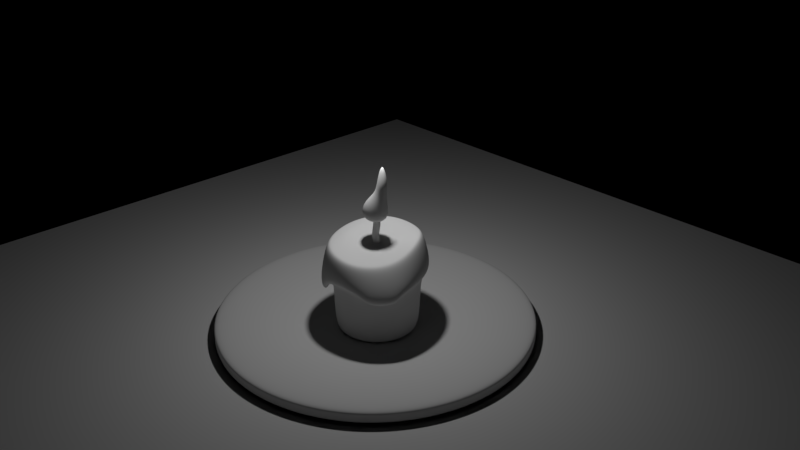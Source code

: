 # Source: candleTable.blend  (saved by Blender 2.79.7; exported with 4.5.12 LTS)
import bpy
from mathutils import Matrix  # noqa: F401  (used for matrix-valued properties, if any)

bpy.ops.wm.read_factory_settings(use_empty=True)
scene = bpy.context.scene
scene.name = 'Scene'

# ---- collections
col_collection_1 = bpy.data.collections.new('Collection 1'); scene.collection.children.link(col_collection_1)

# ---- materials (node trees are filled in below, after node groups)
mat_pires = bpy.data.materials.new('PIRES')
mat_pires.alpha_threshold = 0.0
mat_pires.use_transparent_shadow = False
mat_pires.roughness = 0.5
mat_vela = bpy.data.materials.new('VELA')
mat_vela.alpha_threshold = 0.0
mat_vela.use_transparent_shadow = False
mat_vela.roughness = 0.5
mat_mesa = bpy.data.materials.new('MESA')
mat_mesa.alpha_threshold = 0.0
mat_mesa.use_transparent_shadow = False
mat_mesa.roughness = 0.5

# ---- material node trees

# ---- world
world_world = bpy.data.worlds.new('World'); scene.world = world_world
world_world.color = (0.0, 0.0, 0.0)
world_world.use_sun_shadow = False
world_world.sun_shadow_jitter_overblur = 0.0
world_world.cycles.sampling_method = 'MANUAL'

# ---- cameras
cam_camera = bpy.data.cameras.new('Camera')
cam_camera.clip_end = 100.0
cam_camera.lens = 35.0
cam_camera.sensor_width = 32.0
cam_camera.sensor_height = 18.0
cam_camera.ortho_scale = 7.314
cam_camera.dof.focus_distance = 0.0
cam_camera.dof.aperture_fstop = 128.0

# ---- lights
light_lamp = bpy.data.lights.new('Lamp', 'POINT')
light_lamp.transmission_factor = 0.0
light_lamp.cutoff_distance = 30.0
light_lamp.energy = 100.0
light_lamp.shadow_buffer_clip_start = 1.001
light_lamp.shadow_soft_size = 0.1
light_lamp.shadow_maximum_resolution = 0.006
light_lamp.use_absolute_resolution = True

# ---- meshes
me_cylinder_001 = bpy.data.meshes.new('Cylinder.001')
me_cylinder_001.from_pydata([(0.0, 2.25, -0.065), (-6.762e-08, 0.7444, -0.1057), (1.591, 1.591, -0.065), (0.5264, 0.5264, -0.1057), (2.25, -9.835e-08, -0.065), (0.7444, -1.814e-07, -0.1057), (1.591, -1.591, -0.065), (0.5264, -0.5264, -0.1057), (-1.967e-07, -2.25, -0.065), (-1.821e-08, -0.7444, -0.1057), (-1.591, -1.591, -0.065), (-0.5264, -0.5264, -0.1057), (-2.25, 2.683e-08, -0.065), (-0.7444, 7.413e-08, -0.1057), (-1.591, 1.591, -0.065), (-0.5264, 0.5264, -0.1057), (0.0, 2.25, -0.02167), (0.0, 2.25, 0.02167), (1.591, 1.591, 0.02167), (1.591, 1.591, -0.02167), (2.25, -9.835e-08, 0.02167), (2.25, -9.835e-08, -0.02167), (1.591, -1.591, 0.02167), (1.591, -1.591, -0.02167), (-1.967e-07, -2.25, 0.02167), (-1.967e-07, -2.25, -0.02167), (-1.591, -1.591, 0.02167), (-1.591, -1.591, -0.02167), (-2.25, 2.683e-08, 0.02167), (-2.25, 2.683e-08, -0.02167), (-1.591, 1.591, 0.02167), (-1.591, 1.591, -0.02167), (1.591, 1.591, 0.065), (0.0, 2.25, 0.065), (2.25, -9.835e-08, 0.065), (1.591, -1.591, 0.065), (-1.967e-07, -2.25, 0.065), (-1.591, -1.591, 0.065), (-2.25, 2.683e-08, 0.065), (-1.591, 1.591, 0.065), (1.449, 1.449, 0.065), (0.0, 2.049, 0.065), (2.049, -9.187e-08, 0.065), (1.449, -1.449, 0.065), (-1.837e-07, -2.049, 0.065), (-1.449, -1.449, 0.065), (-2.049, 2.683e-08, 0.065), (-1.449, 1.449, 0.065), (0.6196, 0.6196, -0.1057), (-6.975e-08, 0.8763, -0.1057), (0.8763, -1.665e-07, -0.1057), (0.6196, -0.6196, -0.1057), (-4.587e-08, -0.8763, -0.1057), (-0.6196, -0.6196, -0.1057), (-0.8763, 8.052e-08, -0.1057), (-0.6196, 0.6196, -0.1057)], [], [(17, 33, 32, 18), (18, 32, 34, 20), (20, 34, 35, 22), (22, 35, 36, 24), (24, 36, 37, 26), (26, 37, 38, 28), (3, 1, 15, 13, 11, 9, 7, 5), (28, 38, 39, 30), (30, 39, 33, 17), (14, 31, 16, 0), (31, 30, 17, 16), (12, 29, 31, 14), (29, 28, 30, 31), (10, 27, 29, 12), (27, 26, 28, 29), (8, 25, 27, 10), (25, 24, 26, 27), (6, 23, 25, 8), (23, 22, 24, 25), (4, 21, 23, 6), (21, 20, 22, 23), (2, 19, 21, 4), (19, 18, 20, 21), (0, 16, 19, 2), (16, 17, 18, 19), (41, 40, 32, 33), (40, 42, 34, 32), (42, 43, 35, 34), (43, 44, 36, 35), (44, 45, 37, 36), (45, 46, 38, 37), (46, 47, 39, 38), (47, 41, 33, 39), (49, 48, 40, 41), (48, 50, 42, 40), (50, 51, 43, 42), (51, 52, 44, 43), (52, 53, 45, 44), (53, 54, 46, 45), (54, 55, 47, 46), (55, 49, 41, 47), (1, 3, 48, 49), (3, 5, 50, 48), (5, 7, 51, 50), (7, 9, 52, 51), (9, 11, 53, 52), (11, 13, 54, 53), (13, 15, 55, 54), (15, 1, 49, 55)])
_uv = me_cylinder_001.uv_layers.new(name='UVMap')
_uv.uv.foreach_set('vector', [0.6878, 0.9534, 0.684, 0.9433, 0.9435, 0.6833, 0.9534, 0.6878, 0.9534, 0.6878, 0.9435, 0.6833, 0.9433, 0.316, 0.9534, 0.3122, 0.9534, 0.3122, 0.9433, 0.316, 0.6833, 0.05642, 0.6878, 0.04656, 0.6878, 0.04656, 0.6833, 0.05642, 0.3159, 0.05674, 0.3121, 0.0466, 0.3121, 0.0466, 0.3159, 0.05674, 0.05642, 0.3167, 0.04656, 0.3122, 0.04656, 0.3122, 0.05642, 0.3167, 0.05673, 0.684, 0.04658, 0.6878, 0.6447, 0.5597, 0.5601, 0.6446, 0.4403, 0.6447, 0.3554, 0.5601, 0.3553, 0.4403, 0.4399, 0.3554, 0.5597, 0.3553, 0.6445, 0.4399, 0.04658, 0.6878, 0.05673, 0.684, 0.3167, 0.9436, 0.3122, 0.9534, 0.3122, 0.9534, 0.3167, 0.9436, 0.684, 0.9433, 0.6878, 0.9534, 0.3042, 0.9727, 0.3082, 0.963, 0.6917, 0.963, 0.6958, 0.9727, 0.3082, 0.963, 0.3122, 0.9534, 0.6878, 0.9534, 0.6917, 0.963, 0.02727, 0.6958, 0.03703, 0.6918, 0.3082, 0.963, 0.3042, 0.9727, 0.03703, 0.6918, 0.04658, 0.6878, 0.3122, 0.9534, 0.3082, 0.963, 0.02727, 0.3042, 0.03702, 0.3083, 0.03703, 0.6918, 0.02727, 0.6958, 0.03702, 0.3083, 0.04656, 0.3122, 0.04658, 0.6878, 0.03703, 0.6918, 0.3042, 0.02729, 0.3082, 0.03704, 0.03702, 0.3083, 0.02727, 0.3042, 0.3082, 0.03704, 0.3121, 0.0466, 0.04656, 0.3122, 0.03702, 0.3083, 0.6958, 0.02727, 0.6917, 0.03702, 0.3082, 0.03704, 0.3042, 0.02729, 0.6917, 0.03702, 0.6878, 0.04656, 0.3121, 0.0466, 0.3082, 0.03704, 0.9727, 0.3042, 0.963, 0.3082, 0.6917, 0.03702, 0.6958, 0.02727, 0.963, 0.3082, 0.9534, 0.3122, 0.6878, 0.04656, 0.6917, 0.03702, 0.9727, 0.6958, 0.963, 0.6918, 0.963, 0.3082, 0.9727, 0.3042, 0.963, 0.6918, 0.9534, 0.6878, 0.9534, 0.3122, 0.963, 0.3082, 0.6958, 0.9727, 0.6917, 0.963, 0.963, 0.6918, 0.9727, 0.6958, 0.6917, 0.963, 0.6878, 0.9534, 0.9534, 0.6878, 0.963, 0.6918, 0.6672, 0.9009, 0.9017, 0.6653, 0.9435, 0.6833, 0.684, 0.9433, 0.9017, 0.6653, 0.9009, 0.3328, 0.9433, 0.316, 0.9435, 0.6833, 0.9009, 0.3328, 0.6652, 0.09827, 0.6833, 0.05642, 0.9433, 0.316, 0.6652, 0.09827, 0.3328, 0.09908, 0.3159, 0.05674, 0.6833, 0.05642, 0.3328, 0.09908, 0.09827, 0.3347, 0.05642, 0.3167, 0.3159, 0.05674, 0.09827, 0.3347, 0.09907, 0.6672, 0.05673, 0.684, 0.05642, 0.3167, 0.09907, 0.6672, 0.3347, 0.9017, 0.3167, 0.9436, 0.05673, 0.684, 0.3347, 0.9017, 0.6672, 0.9009, 0.684, 0.9433, 0.3167, 0.9436, 0.5707, 0.6702, 0.6704, 0.5703, 0.9017, 0.6653, 0.6672, 0.9009, 0.6704, 0.5703, 0.6702, 0.4293, 0.9009, 0.3328, 0.9017, 0.6653, 0.6702, 0.4293, 0.5703, 0.3296, 0.6652, 0.09827, 0.9009, 0.3328, 0.5703, 0.3296, 0.4292, 0.3298, 0.3328, 0.09908, 0.6652, 0.09827, 0.4292, 0.3298, 0.3296, 0.4297, 0.09827, 0.3347, 0.3328, 0.09908, 0.3296, 0.4297, 0.3298, 0.5707, 0.09907, 0.6672, 0.09827, 0.3347, 0.3298, 0.5707, 0.4297, 0.6704, 0.3347, 0.9017, 0.09907, 0.6672, 0.4297, 0.6704, 0.5707, 0.6702, 0.6672, 0.9009, 0.3347, 0.9017, 0.5601, 0.6446, 0.6447, 0.5597, 0.6704, 0.5703, 0.5707, 0.6702, 0.6447, 0.5597, 0.6445, 0.4399, 0.6702, 0.4293, 0.6704, 0.5703, 0.6445, 0.4399, 0.5597, 0.3553, 0.5703, 0.3296, 0.6702, 0.4293, 0.5597, 0.3553, 0.4399, 0.3554, 0.4292, 0.3298, 0.5703, 0.3296, 0.4399, 0.3554, 0.3553, 0.4403, 0.3296, 0.4297, 0.4292, 0.3298, 0.3553, 0.4403, 0.3554, 0.5601, 0.3298, 0.5707, 0.3296, 0.4297, 0.3554, 0.5601, 0.4403, 0.6447, 0.4297, 0.6704, 0.3298, 0.5707, 0.4403, 0.6447, 0.5601, 0.6446, 0.5707, 0.6702, 0.4297, 0.6704])
me_cylinder_001.materials.append(mat_pires)
me_cylinder_001.use_remesh_preserve_volume = False
me_cylinder_001.use_remesh_preserve_attributes = False
me_cylinder_001.use_mirror_vertex_groups = False
me_cylinder_001.update()
me_cube_001 = bpy.data.meshes.new('Cube.001')
me_cube_001.from_pydata([(-0.2422, -0.02959, -0.01123), (-0.05792, 0.1542, -0.01162), (0.1249, -0.02962, -0.01118), (-0.06026, -0.2138, -0.01027), (-0.02026, -0.009183, -0.2106), (-0.001701, 0.04663, 0.7247), (-0.2053, -0.01699, -0.2071), (-0.1727, -0.1489, -0.004207), (-0.02798, 0.03682, 0.3366), (-0.1712, 0.09537, -0.005077), (-0.03676, 0.1512, -0.2069), (0.049, 0.1141, 0.3366), (0.07255, 0.09535, -0.005045), (0.1316, -0.01644, -0.2069), (0.1264, 0.03654, 0.3364), (0.07104, -0.1489, -0.004176), (-0.03681, -0.1845, -0.207), (0.04997, -0.04047, 0.3366), (-0.1715, -0.1443, -0.1599), (-0.007758, -0.02687, 0.2568), (-0.1716, 0.09889, -0.16), (-0.01125, 0.08322, 0.2564), (0.07168, -0.1443, -0.1599), (0.09988, -0.02867, 0.256), (0.07166, 0.09891, -0.16), (0.09629, 0.08137, 0.2556), (-0.02905, 0.02064, 0.1938), (0.0342, 0.08768, 0.1925), (0.104, 0.01732, 0.1924), (0.03737, -0.05125, 0.1931), (-0.01925, -0.03859, 0.1602), (-0.02382, 0.06641, 0.1593), (0.07422, 0.06232, 0.1575), (0.0791, -0.04254, 0.1584)], [], [(0, 6, 18, 7), (26, 30, 19, 8), (26, 8, 21, 31), (0, 9, 20, 6), (1, 10, 20, 9), (27, 31, 21, 11), (27, 11, 25, 32), (1, 12, 24, 10), (2, 13, 24, 12), (28, 32, 25, 14), (28, 14, 23, 33), (2, 15, 22, 13), (3, 16, 22, 15), (29, 33, 23, 17), (29, 17, 19, 30), (3, 7, 18, 16), (4, 6, 20, 10), (4, 10, 24, 13), (4, 13, 22, 16), (4, 16, 18, 6), (5, 14, 25, 11), (5, 11, 21, 8), (5, 8, 19, 17), (5, 17, 23, 14), (3, 29, 30, 7), (3, 15, 33, 29), (2, 28, 33, 15), (2, 12, 32, 28), (1, 27, 32, 12), (1, 9, 31, 27), (0, 26, 31, 9), (0, 7, 30, 26)])
me_cube_001.polygons.foreach_set('use_smooth', [True] * 32)
_uv = me_cube_001.uv_layers.new(name='UVMap')
_uv.uv.foreach_set('vector', [0.5, 0.125, 0.375, 0.125, 0.375, 0.0, 0.5, 0.0, 0.5625, 0.125, 0.5625, 0.0, 0.625, 0.0, 0.625, 0.125, 0.5625, 0.125, 0.625, 0.125, 0.625, 0.25, 0.5625, 0.25, 0.5, 0.125, 0.5, 0.25, 0.375, 0.25, 0.375, 0.125, 0.5, 0.375, 0.375, 0.375, 0.375, 0.25, 0.5, 0.25, 0.5625, 0.375, 0.5625, 0.25, 0.625, 0.25, 0.625, 0.375, 0.5625, 0.375, 0.625, 0.375, 0.6562, 0.4688, 0.5781, 0.4844, 0.5, 0.375, 0.5, 0.5, 0.3438, 0.4688, 0.375, 0.375, 0.5, 0.625, 0.375, 0.625, 0.3438, 0.4688, 0.5, 0.5, 0.5625, 0.625, 0.5781, 0.4844, 0.6562, 0.4688, 0.625, 0.625, 0.5625, 0.625, 0.625, 0.625, 0.6562, 0.7812, 0.5781, 0.7656, 0.5, 0.625, 0.5, 0.75, 0.3438, 0.7812, 0.375, 0.625, 0.5, 0.875, 0.375, 0.875, 0.3438, 0.7812, 0.5, 0.75, 0.5625, 0.875, 0.5781, 0.7656, 0.6562, 0.7812, 0.625, 0.875, 0.5625, 0.875, 0.625, 0.875, 0.625, 1.0, 0.5625, 1.0, 0.5, 0.875, 0.5, 1.0, 0.375, 1.0, 0.375, 0.875, 0.25, 0.625, 0.125, 0.625, 0.125, 0.5, 0.25, 0.5, 0.25, 0.625, 0.25, 0.5, 0.3438, 0.4688, 0.375, 0.625, 0.25, 0.625, 0.375, 0.625, 0.3438, 0.7812, 0.25, 0.75, 0.25, 0.625, 0.25, 0.75, 0.125, 0.75, 0.125, 0.625, 0.75, 0.625, 0.625, 0.625, 0.6562, 0.4688, 0.75, 0.5, 0.75, 0.625, 0.75, 0.5, 0.875, 0.5, 0.875, 0.625, 0.75, 0.625, 0.875, 0.625, 0.875, 0.75, 0.75, 0.75, 0.75, 0.625, 0.75, 0.75, 0.6562, 0.7812, 0.625, 0.625, 0.5, 0.875, 0.5625, 0.875, 0.5625, 1.0, 0.5, 1.0, 0.5, 0.875, 0.5, 0.75, 0.5781, 0.7656, 0.5625, 0.875, 0.5, 0.625, 0.5625, 0.625, 0.5781, 0.7656, 0.5, 0.75, 0.5, 0.625, 0.5, 0.5, 0.5781, 0.4844, 0.5625, 0.625, 0.5, 0.375, 0.5625, 0.375, 0.5781, 0.4844, 0.5, 0.5, 0.5, 0.375, 0.5, 0.25, 0.5625, 0.25, 0.5625, 0.375, 0.5, 0.125, 0.5625, 0.125, 0.5625, 0.25, 0.5, 0.25, 0.5, 0.125, 0.5, 0.0, 0.5625, 0.0, 0.5625, 0.125])
me_cube_001.materials.append(None)
me_cube_001.use_remesh_preserve_volume = False
me_cube_001.use_remesh_preserve_attributes = False
me_cube_001.use_mirror_vertex_groups = False
me_cube_001.update()
me_cylinder = bpy.data.meshes.new('Cylinder')
me_cylinder.from_pydata([(0.0, 0.6, -1.0), (0.0, 0.6, -0.2464), (0.4243, 0.4243, -1.0), (0.4243, 0.4243, -0.2464), (0.6, -2.623e-08, -1.0), (0.6, -2.623e-08, -0.2464), (0.4243, -0.4243, -1.0), (0.4243, -0.4243, -0.2464), (-5.245e-08, -0.6, -1.0), (-5.245e-08, -0.6, -0.2464), (-0.4243, -0.4243, -1.0), (-0.4243, -0.4243, -0.2464), (-0.6, 7.155e-09, -1.0), (-0.6, 7.155e-09, -0.2464), (-0.4243, 0.4243, -1.0), (-0.4243, 0.4243, -0.2464), (0.03499, 0.03499, 0.1148), (-1.374e-08, 0.04951, 0.1148), (0.04949, -2.249e-05, 0.1146), (0.03501, -0.03501, 0.1148), (-3.129e-05, -0.04955, 0.1147), (-0.03501, -0.03501, 0.1148), (-0.04951, -2.447e-10, 0.1148), (-0.03501, 0.03501, 0.1148), (0.3875, 0.39, 0.2568), (6.158e-09, 0.6, 0.1825), (0.594, -0.01641, 0.08144), (0.4169, -0.4603, 0.06299), (-0.01623, -0.621, 0.1228), (-0.4243, -0.4243, 0.1178), (-0.6, 7.155e-09, 0.1825), (-0.3963, 0.3912, 0.2248), (0.2866, 0.2883, 0.2044), (-0.0007041, 0.4187, 0.1844), (0.4131, -0.01662, 0.08216), (0.288, -0.334, 0.05882), (-0.01697, -0.4411, 0.1165), (-0.2977, -0.2981, 0.178), (-0.4193, 1.566e-08, 0.1825), (-0.2992, 0.2874, 0.1987), (-2.889e-09, 0.5335, -1.036), (0.3773, 0.3773, -1.036), (0.5335, -2.291e-08, -1.036), (0.3773, -0.3773, -1.036), (-4.953e-08, -0.5335, -1.036), (-0.3773, -0.3773, -1.036), (-0.5335, 6.775e-09, -1.036), (-0.3773, 0.3773, -1.036), (0.1408, 0.1413, 0.1379), (-0.000875, 0.2046, 0.1363), (0.2012, -0.004515, 0.1058), (0.1408, -0.1505, 0.1031), (-0.007112, -0.2144, 0.1044), (-0.1467, -0.1471, 0.1284), (-0.2053, 8.001e-09, 0.1338), (-0.1452, 0.1452, 0.1338), (0.5411, 0.5411, -0.2373), (1.131e-08, 0.7653, -0.2373), (0.8546, -3.313e-08, -0.2373), (0.6305, -0.5411, -0.2373), (-5.559e-08, -0.7653, -0.2373), (-0.5411, -0.5411, -0.2373), (-0.7653, 9.447e-09, -0.2373), (-0.5411, 0.5411, -0.2373), (0.4348, 0.4372, 0.2456), (9.902e-09, 0.6659, 0.1734), (0.6599, -0.01641, 0.07239), (0.4635, -0.5069, 0.05394), (-0.01623, -0.6869, 0.1137), (-0.4708, -0.4708, 0.1088), (-0.6659, 7.736e-09, 0.1734), (-0.4814, 0.4504, 0.2318), (-0.3747, -0.4826, -0.4936), (-0.07634, -0.6062, -0.4936), (-0.07634, -0.7225, -0.4873), (-0.4569, -0.5648, -0.4873), (0.4825, -0.3691, -0.3849), (0.6021, -0.08019, -0.3849), (0.804, -0.08019, -0.3788), (0.6514, -0.4486, -0.3788), (0.01944, 0.05403, 0.352), (-0.02268, 0.04162, 0.2286), (0.01233, 0.02712, 0.2286), (0.05445, 0.03953, 0.352), (0.06895, 0.004525, 0.352), (0.02683, -0.007886, 0.2286), (0.01232, -0.0429, 0.2286), (0.05445, -0.03048, 0.352), (0.03499, 0.03499, 0.1148), (-1.374e-08, 0.04951, 0.1148), (0.04949, -2.249e-05, 0.1146), (0.03501, -0.03501, 0.1148), (-3.129e-05, -0.04955, 0.1147), (-0.03501, -0.03501, 0.1148), (-0.04951, -2.447e-10, 0.1148), (-0.03501, 0.03501, 0.1148), (0.03501, 0.03501, 0.4735), (-1.374e-08, 0.04951, 0.4735), (0.04951, -1.691e-08, 0.4735), (0.03501, -0.03501, 0.4735), (-1.826e-08, -0.04951, 0.4735), (-0.03501, -0.03501, 0.4735), (-0.04951, -2.447e-10, 0.4735), (-0.03501, 0.03501, 0.4735), (-0.05769, 0.02712, 0.2286), (-0.01557, 0.03953, 0.352), (-0.03007, 0.004525, 0.352), (-0.07219, -0.007885, 0.2286), (-0.05769, -0.04289, 0.2286), (-0.01557, -0.03048, 0.352), (0.01944, -0.04498, 0.352), (-0.02278, -0.05753, 0.2282)], [], [(0, 1, 3, 2), (2, 3, 5, 4), (4, 5, 7, 6), (6, 7, 9, 8), (8, 9, 11, 10), (10, 11, 13, 12), (59, 7, 76, 79), (12, 13, 15, 14), (14, 15, 1, 0), (4, 6, 43, 42), (30, 31, 71, 70), (29, 30, 70, 69), (9, 60, 74, 73), (28, 29, 69, 68), (15, 13, 62, 63), (5, 3, 56, 58), (27, 28, 68, 67), (33, 32, 24, 25), (32, 34, 26, 24), (34, 35, 27, 26), (35, 36, 28, 27), (36, 37, 29, 28), (37, 38, 30, 29), (38, 39, 31, 30), (39, 33, 25, 31), (49, 48, 32, 33), (48, 50, 34, 32), (50, 51, 35, 34), (51, 52, 36, 35), (52, 53, 37, 36), (53, 54, 38, 37), (54, 55, 39, 38), (55, 49, 33, 39), (10, 12, 46, 45), (6, 8, 44, 43), (12, 14, 47, 46), (2, 4, 42, 41), (8, 10, 45, 44), (14, 0, 40, 47), (0, 2, 41, 40), (17, 16, 48, 49), (16, 18, 50, 48), (18, 19, 51, 50), (19, 20, 52, 51), (20, 21, 53, 52), (21, 22, 54, 53), (22, 23, 55, 54), (23, 17, 49, 55), (61, 60, 68, 69), (57, 63, 71, 65), (56, 57, 65, 64), (59, 58, 66, 67), (62, 61, 69, 70), (60, 59, 67, 68), (63, 62, 70, 71), (58, 56, 64, 66), (1, 15, 63, 57), (3, 1, 57, 56), (31, 25, 65, 71), (25, 24, 64, 65), (13, 11, 61, 62), (24, 26, 66, 64), (9, 7, 59, 60), (26, 27, 67, 66), (72, 73, 74, 75), (60, 61, 75, 74), (61, 11, 72, 75), (11, 9, 73, 72), (76, 77, 78, 79), (7, 5, 77, 76), (58, 59, 79, 78), (5, 58, 78, 77), (111, 86, 87, 110), (92, 91, 86, 111), (85, 82, 83, 84), (90, 88, 82, 85), (104, 107, 106, 105), (95, 94, 107, 104), (108, 111, 110, 109), (93, 92, 111, 108), (87, 84, 98, 99), (83, 80, 97, 96), (80, 105, 103, 97), (106, 109, 101, 102), (110, 87, 99, 100), (84, 83, 96, 98), (105, 106, 102, 103), (109, 110, 100, 101), (94, 93, 108, 107), (107, 108, 109, 106), (89, 95, 104, 81), (81, 104, 105, 80), (88, 89, 81, 82), (82, 81, 80, 83), (91, 90, 85, 86), (86, 85, 84, 87), (96, 97, 103, 102, 101, 100, 99, 98)])
me_cylinder.polygons.foreach_set('use_smooth', [True] * 97)
_uv = me_cylinder.uv_layers.new(name='UVMap')
_uv.uv.foreach_set('vector', [0.4644, 0.2147, 0.4721, 0.3567, 0.3999, 0.3712, 0.3703, 0.2268, 0.3703, 0.2268, 0.3999, 0.3712, 0.3184, 0.3864, 0.2758, 0.2477, 0.2758, 0.2477, 0.3184, 0.3864, 0.2393, 0.4355, 0.1796, 0.2733, 0.1796, 0.2733, 0.2393, 0.4355, 0.1306, 0.5111, 0.06286, 0.288, 0.9198, 0.2219, 0.8857, 0.4969, 0.7406, 0.4259, 0.776, 0.2304, 0.776, 0.2304, 0.7406, 0.4259, 0.6331, 0.3812, 0.6627, 0.2201, 0.2856, 0.4656, 0.2393, 0.4355, 0.2796, 0.4287, 0.2899, 0.4436, 0.6627, 0.2201, 0.6331, 0.3812, 0.5491, 0.3592, 0.5609, 0.2129, 0.5609, 0.2129, 0.5491, 0.3592, 0.4721, 0.3567, 0.4644, 0.2147, 0.2758, 0.2477, 0.1796, 0.2733, 0.1765, 0.2562, 0.272, 0.2309, 0.5894, 0.4704, 0.5343, 0.4423, 0.5368, 0.4347, 0.5954, 0.4631, 0.6392, 0.5308, 0.5894, 0.4704, 0.5954, 0.4631, 0.6503, 0.5258, 0.8857, 0.4969, 0.8243, 0.5998, 0.7747, 0.4973, 0.7789, 0.4875, 0.6575, 0.6418, 0.6392, 0.5308, 0.6503, 0.5258, 0.6745, 0.6455, 0.5491, 0.3592, 0.6331, 0.3812, 0.6207, 0.4086, 0.544, 0.3837, 0.3184, 0.3864, 0.3999, 0.3712, 0.404, 0.3905, 0.335, 0.4285, 0.3289, 0.5305, 0.2919, 0.6353, 0.2734, 0.6356, 0.3192, 0.5245, 0.4795, 0.4583, 0.4342, 0.4688, 0.4262, 0.4463, 0.4796, 0.4354, 0.4342, 0.4688, 0.3922, 0.4974, 0.3749, 0.4769, 0.4262, 0.4463, 0.3922, 0.4974, 0.3589, 0.547, 0.3289, 0.5305, 0.3749, 0.4769, 0.3589, 0.547, 0.3456, 0.6314, 0.2919, 0.6353, 0.3289, 0.5305, 0.6073, 0.626, 0.6052, 0.5427, 0.6392, 0.5308, 0.6575, 0.6418, 0.6052, 0.5427, 0.5703, 0.4907, 0.5894, 0.4704, 0.6392, 0.5308, 0.5703, 0.4907, 0.5258, 0.4648, 0.5343, 0.4423, 0.5894, 0.4704, 0.5258, 0.4648, 0.4795, 0.4583, 0.4796, 0.4354, 0.5343, 0.4423, 0.4791, 0.4968, 0.4493, 0.5058, 0.4342, 0.4688, 0.4795, 0.4583, 0.4493, 0.5058, 0.4243, 0.5278, 0.3922, 0.4974, 0.4342, 0.4688, 0.4243, 0.5278, 0.4099, 0.563, 0.3589, 0.547, 0.3922, 0.4974, 0.4099, 0.563, 0.4168, 0.6114, 0.3456, 0.6314, 0.3589, 0.547, 0.5474, 0.5966, 0.5543, 0.5525, 0.6052, 0.5427, 0.6073, 0.626, 0.5543, 0.5525, 0.5374, 0.5191, 0.5703, 0.4907, 0.6052, 0.5427, 0.5374, 0.5191, 0.5099, 0.5009, 0.5258, 0.4648, 0.5703, 0.4907, 0.5099, 0.5009, 0.4791, 0.4968, 0.4795, 0.4583, 0.5258, 0.4648, 0.776, 0.2304, 0.6627, 0.2201, 0.6643, 0.2012, 0.7763, 0.2087, 0.1796, 0.2733, 0.06286, 0.288, 0.06755, 0.2682, 0.1765, 0.2562, 0.6627, 0.2201, 0.5609, 0.2129, 0.5616, 0.1952, 0.6643, 0.2012, 0.3703, 0.2268, 0.2758, 0.2477, 0.272, 0.2309, 0.3676, 0.21, 0.9198, 0.2219, 0.776, 0.2304, 0.7763, 0.2087, 0.9089, 0.197, 0.5609, 0.2129, 0.4644, 0.2147, 0.4634, 0.1976, 0.5616, 0.1952, 0.4644, 0.2147, 0.3703, 0.2268, 0.3676, 0.21, 0.4634, 0.1976, 0.4813, 0.5404, 0.4707, 0.5452, 0.4493, 0.5058, 0.4791, 0.4968, 0.4707, 0.5452, 0.463, 0.5543, 0.4243, 0.5278, 0.4493, 0.5058, 0.463, 0.5543, 0.4603, 0.5661, 0.4099, 0.563, 0.4243, 0.5278, 0.4603, 0.5661, 0.4642, 0.5783, 0.4168, 0.6114, 0.4099, 0.563, 0.5058, 0.5685, 0.5082, 0.5566, 0.5543, 0.5525, 0.5474, 0.5966, 0.5082, 0.5566, 0.5028, 0.5463, 0.5374, 0.5191, 0.5543, 0.5525, 0.5028, 0.5463, 0.4928, 0.5407, 0.5099, 0.5009, 0.5374, 0.5191, 0.4928, 0.5407, 0.4813, 0.5404, 0.4791, 0.4968, 0.5099, 0.5009, 0.7226, 0.4687, 0.8243, 0.5998, 0.6745, 0.6455, 0.6503, 0.5258, 0.4727, 0.3793, 0.544, 0.3837, 0.5368, 0.4347, 0.4795, 0.4278, 0.404, 0.3905, 0.4727, 0.3793, 0.4795, 0.4278, 0.4235, 0.4388, 0.2856, 0.4656, 0.335, 0.4285, 0.3693, 0.47, 0.3192, 0.5245, 0.6207, 0.4086, 0.7226, 0.4687, 0.6503, 0.5258, 0.5954, 0.4631, 0.1391, 0.5579, 0.2856, 0.4656, 0.3192, 0.5245, 0.2734, 0.6356, 0.544, 0.3837, 0.6207, 0.4086, 0.5954, 0.4631, 0.5368, 0.4347, 0.335, 0.4285, 0.404, 0.3905, 0.4235, 0.4388, 0.3693, 0.47, 0.4721, 0.3567, 0.5491, 0.3592, 0.544, 0.3837, 0.4727, 0.3793, 0.3999, 0.3712, 0.4721, 0.3567, 0.4727, 0.3793, 0.404, 0.3905, 0.5343, 0.4423, 0.4796, 0.4354, 0.4795, 0.4278, 0.5368, 0.4347, 0.4796, 0.4354, 0.4262, 0.4463, 0.4235, 0.4388, 0.4795, 0.4278, 0.6331, 0.3812, 0.7406, 0.4259, 0.7226, 0.4687, 0.6207, 0.4086, 0.4262, 0.4463, 0.3749, 0.4769, 0.3693, 0.47, 0.4235, 0.4388, 0.1306, 0.5111, 0.2393, 0.4355, 0.2856, 0.4656, 0.1391, 0.5579, 0.3749, 0.4769, 0.3289, 0.5305, 0.3192, 0.5245, 0.3693, 0.47, 0.766, 0.4707, 0.7789, 0.4875, 0.7747, 0.4973, 0.7592, 0.4743, 0.8243, 0.5998, 0.7226, 0.4687, 0.7592, 0.4743, 0.7747, 0.4973, 0.7226, 0.4687, 0.7406, 0.4259, 0.766, 0.4707, 0.7592, 0.4743, 0.7406, 0.4259, 0.8857, 0.4969, 0.7789, 0.4875, 0.766, 0.4707, 0.2796, 0.4287, 0.3057, 0.4161, 0.3178, 0.427, 0.2899, 0.4436, 0.2393, 0.4355, 0.3184, 0.3864, 0.3057, 0.4161, 0.2796, 0.4287, 0.335, 0.4285, 0.2856, 0.4656, 0.2899, 0.4436, 0.3178, 0.427, 0.3184, 0.3864, 0.335, 0.4285, 0.3178, 0.427, 0.3057, 0.4161, 0.161, 0.8063, 0.1804, 0.8063, 0.2036, 0.8679, 0.1842, 0.8679, 0.1721, 0.7493, 0.1954, 0.7493, 0.1804, 0.8063, 0.161, 0.8063, 0.2103, 0.8063, 0.2527, 0.8063, 0.2374, 0.8679, 0.2207, 0.8679, 0.2188, 0.7493, 0.2421, 0.7493, 0.2527, 0.8063, 0.2103, 0.8063, 0.1125, 0.8063, 0.1287, 0.8063, 0.1211, 0.8679, 0.09001, 0.8679, 0.1022, 0.7493, 0.1255, 0.7493, 0.1287, 0.8063, 0.1125, 0.8063, 0.1445, 0.8063, 0.161, 0.8063, 0.1842, 0.8679, 0.1581, 0.8679, 0.1488, 0.7493, 0.1721, 0.7493, 0.161, 0.8063, 0.1445, 0.8063, 0.2036, 0.8679, 0.2207, 0.8679, 0.2188, 0.9287, 0.1954, 0.9287, 0.2374, 0.8679, 0.2551, 0.8679, 0.2654, 0.9287, 0.2421, 0.9287, 0.2551, 0.8679, 0.2765, 0.8679, 0.2887, 0.9287, 0.2654, 0.9287, 0.1211, 0.8679, 0.1581, 0.8679, 0.1488, 0.9287, 0.1255, 0.9287, 0.1842, 0.8679, 0.2036, 0.8679, 0.1954, 0.9287, 0.1721, 0.9287, 0.2207, 0.8679, 0.2374, 0.8679, 0.2421, 0.9287, 0.2188, 0.9287, 0.09001, 0.8679, 0.1211, 0.8679, 0.1255, 0.9287, 0.1022, 0.9287, 0.1581, 0.8679, 0.1842, 0.8679, 0.1721, 0.9287, 0.1488, 0.9287, 0.1255, 0.7493, 0.1488, 0.7493, 0.1445, 0.8063, 0.1287, 0.8063, 0.1287, 0.8063, 0.1445, 0.8063, 0.1581, 0.8679, 0.1211, 0.8679, 0.07888, 0.7493, 0.1022, 0.7493, 0.1125, 0.8063, 0.09369, 0.8063, 0.2802, 0.8063, 0.299, 0.8063, 0.2765, 0.8679, 0.2551, 0.8679, 0.2421, 0.7493, 0.2654, 0.7493, 0.2802, 0.8063, 0.2527, 0.8063, 0.2527, 0.8063, 0.2802, 0.8063, 0.2551, 0.8679, 0.2374, 0.8679, 0.1954, 0.7493, 0.2188, 0.7493, 0.2103, 0.8063, 0.1804, 0.8063, 0.1804, 0.8063, 0.2103, 0.8063, 0.2207, 0.8679, 0.2036, 0.8679, 0.4105, 0.9173, 0.3972, 0.9228, 0.3839, 0.9173, 0.3784, 0.904, 0.3839, 0.8907, 0.3972, 0.8851, 0.4105, 0.8907, 0.416, 0.904])
me_cylinder.materials.append(mat_vela)
me_cylinder.use_remesh_preserve_volume = False
me_cylinder.use_remesh_preserve_attributes = False
me_cylinder.use_mirror_vertex_groups = False
me_cylinder.use_paint_bone_selection = False
me_cylinder.use_paint_mask = True
me_cylinder.update()
me_plane = bpy.data.meshes.new('Plane')
me_plane.from_pydata([(-1.0, -1.0, 0.0), (1.0, -1.0, 0.0), (-1.0, 1.0, 0.0), (1.0, 1.0, 0.0)], [], [(0, 1, 3, 2)])
_uv = me_plane.uv_layers.new(name='UVMap')
_uv.uv.foreach_set('vector', [0.0, 0.0, 1.0, 0.0, 1.0, 1.0, 0.0, 1.0])
me_plane.materials.append(mat_mesa)
me_plane.use_remesh_preserve_volume = False
me_plane.use_remesh_preserve_attributes = False
me_plane.use_mirror_vertex_groups = False
me_plane.update()

# ---- objects
ob_pires = bpy.data.objects.new('pires', me_cylinder_001)
ob_chama = bpy.data.objects.new('chama', me_cube_001)
ob_vela = bpy.data.objects.new('vela', me_cylinder)
ob_mesa = bpy.data.objects.new('mesa', me_plane)
ob_lamp = bpy.data.objects.new('Lamp', light_lamp)
ob_camera = bpy.data.objects.new('Camera', cam_camera)

# ---- transforms, parenting, visibility, modifiers, constraints
ob_pires.location = (0.0001958, -0.02009, 0.1166)
ob_pires.lineart.crease_threshold = 0.0
_m = ob_pires.modifiers.new('Subsurf', 'SUBSURF')
_m.uv_smooth = 'PRESERVE_CORNERS'
_m.levels = 3
_m.render_levels = 4
_m.show_only_control_edges = False
ob_chama.location = (0.0571, -0.002876, 1.688)
ob_chama.rotation_euler = (0.0, -0.0, -0.3007)
ob_chama.lineart.crease_threshold = 0.0
_m = ob_chama.modifiers.new('Subsurf', 'SUBSURF')
_m.uv_smooth = 'PRESERVE_CORNERS'
_m.quality = 2
_m.show_only_control_edges = False
ob_vela.location = (0.0004357, 0.008649, 1.059)
ob_vela.rotation_euler = (0.0, -0.0, -0.3007)
ob_vela.lineart.crease_threshold = 0.0
_m = ob_vela.modifiers.new('Subsurf', 'SUBSURF')
_m.uv_smooth = 'PRESERVE_CORNERS'
_m.levels = 3
_m.render_levels = 3
_m.show_only_control_edges = False
ob_mesa.location = (0.0, 0.0, 0.0)
ob_mesa.scale = (5.486, 5.486, 5.486)
ob_mesa.lineart.crease_threshold = 0.0
ob_lamp.location = (0.01028, -0.01995, 3.363)
ob_lamp.rotation_euler = (0.6503, 0.05522, 1.866)
ob_lamp.lock_rotations_4d = False
ob_lamp.empty_display_type = 'ARROWS'
ob_lamp.color = (0.0, 0.0, 0.0, 0.0)
ob_lamp.lineart.crease_threshold = 0.0
ob_camera.location = (7.123, -6.311, 6.139)
ob_camera.rotation_euler = (1.109, 0.0, 0.8149)
ob_camera.lock_rotations_4d = False
ob_camera.empty_display_type = 'ARROWS'
ob_camera.color = (0.0, 0.0, 0.0, 0.0)
ob_camera.display_type = 'WIRE'
ob_camera.lineart.crease_threshold = 0.0

# ---- collection membership
col_collection_1.objects.link(ob_pires)
col_collection_1.objects.link(ob_chama)
col_collection_1.objects.link(ob_vela)
col_collection_1.objects.link(ob_mesa)
col_collection_1.objects.link(ob_lamp)
col_collection_1.objects.link(ob_camera)

# ---- scene / render settings (as saved in the file)
scene.camera = ob_camera
scene.frame_start = 1; scene.frame_end = 250; scene.frame_set(1)
scene.render.engine = 'BLENDER_EEVEE_NEXT'
scene.render.resolution_percentage = 25
scene.render.dither_intensity = 0.0
scene.cycles.samples = 64
scene.cycles.sampling_pattern = 'TABULATED_SOBOL'
scene.cycles.use_adaptive_sampling = False
scene.cycles.use_light_tree = False
scene.cycles.blur_glossy = 0.0
scene.cycles.sample_clamp_indirect = 0.0
scene.cycles.bake_type = 'AO'
scene.view_settings.view_transform = 'Standard'
bpy.context.view_layer.update()
